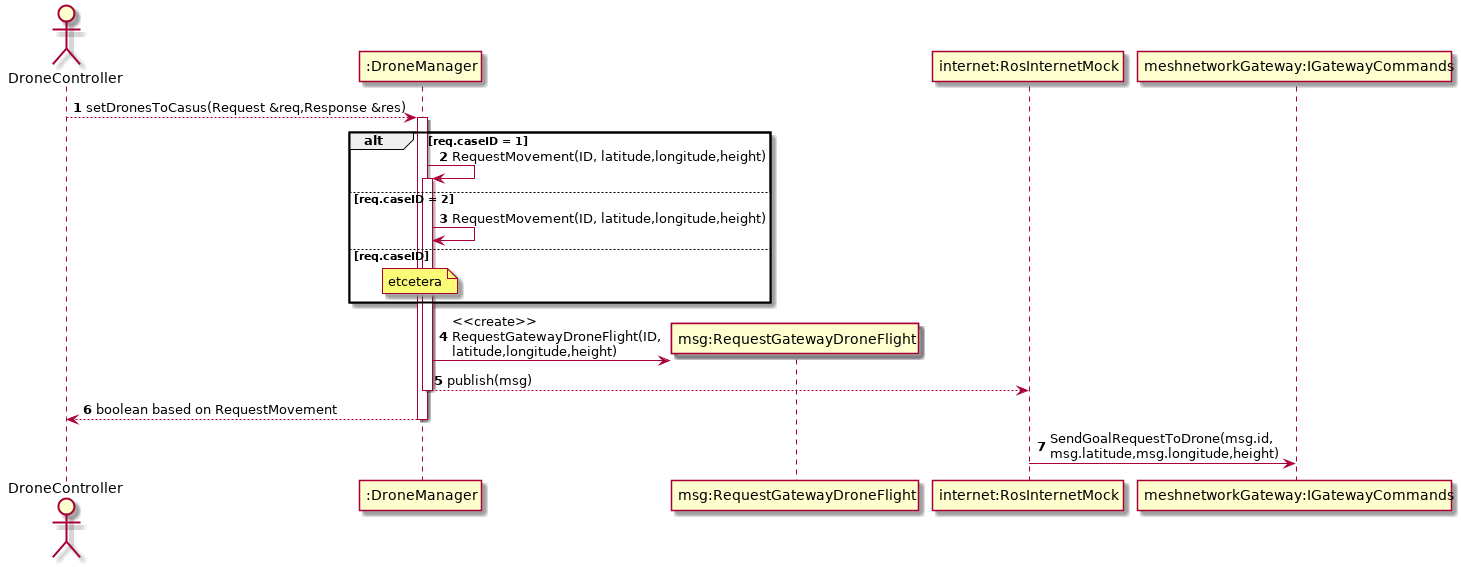

The diagram above was rendered by PlantUML. Its source (embedded in the PNG):
@startuml
autonumber
actor "DroneController" as DM
participant ":DroneManager" as DMS
participant "msg:RequestGatewayDroneFlight" as msg
participant "internet:RosInternetMock" as RIM
participant "meshnetworkGateway:IGatewayCommands" as IGC

DM --> DMS +: setDronesToCasus(Request &req,Response &res)
alt req.caseID = 1
DMS -> DMS +: RequestMovement(ID, latitude,longitude,height)
else req.caseID = 2
DMS -> DMS : RequestMovement(ID, latitude,longitude,height)
else req.caseID 
note over DMS : etcetera
end
create msg
DMS -> msg : <<create>>\nRequestGatewayDroneFlight(ID,\nlatitude,longitude,height)
DMS --> RIM -: publish(msg)
DMS --> DM -: boolean based on RequestMovement
RIM -> IGC :  SendGoalRequestToDrone(msg.id,\nmsg.latitude,msg.longitude,height)



@enduml